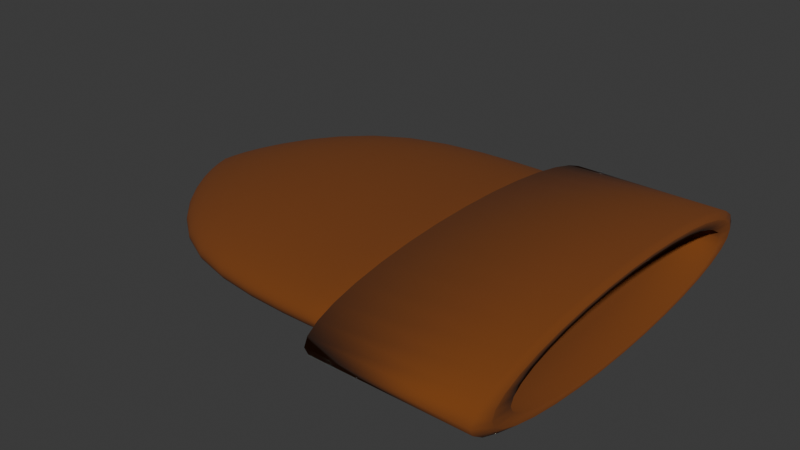 # Source: ruskeaPipo.blend  (saved by Blender 4.0.36; exported with 4.5.12 LTS)
import bpy
from mathutils import Matrix  # noqa: F401  (used for matrix-valued properties, if any)

bpy.ops.wm.read_factory_settings(use_empty=True)
scene = bpy.context.scene
scene.name = 'Scene'

# ---- collections
col_collection = bpy.data.collections.new('Collection'); scene.collection.children.link(col_collection)

# ---- materials (node trees are filled in below, after node groups)
mat_material = bpy.data.materials.new('Material')
mat_material.alpha_threshold = 0.0
mat_material.use_transparent_shadow = False
mat_material.roughness = 0.5
mat_material.line_color = (0.0, 0.0, 0.0, 1.0)

# ---- material node trees
mat_material.use_nodes = True; mat_material.node_tree.nodes.clear()
_N = mat_material.node_tree.nodes; _L = mat_material.node_tree.links
n0 = _N.new('ShaderNodeOutputMaterial'); n0.name = 'Material Output'; n0.location = (300, 300)
n1 = _N.new('ShaderNodeBsdfPrincipled'); n1.name = 'Principled BSDF'; n1.location = (10, 300)
n1.inputs[0].default_value = (0.1878, 0.05071, 0.005514, 1.0)
n1.inputs[2].default_value = 1.0
n1.inputs[3].default_value = 1.45
_L.new(n1.outputs[0], n0.inputs[0])
n0.is_active_output = True

# ---- world
world_world = bpy.data.worlds.new('World'); scene.world = world_world
world_world.use_nodes = True; world_world.node_tree.nodes.clear()
_N = world_world.node_tree.nodes; _L = world_world.node_tree.links
n0 = _N.new('ShaderNodeOutputWorld'); n0.name = 'World Output'; n0.location = (300, 300)
n1 = _N.new('ShaderNodeBackground'); n1.name = 'Background'; n1.location = (10, 300)
n1.inputs[0].default_value = (0.05088, 0.05088, 0.05088, 1.0)
_L.new(n1.outputs[0], n0.inputs[0])
n0.is_active_output = True
world_world.color = (0.05088, 0.05088, 0.05088)
world_world.use_sun_shadow = False
world_world.sun_shadow_jitter_overblur = 0.0

# ---- meshes
me_cylinder = bpy.data.meshes.new('Cylinder')
me_cylinder.from_pydata([(0.0, 1.0, -1.0), (0.1951, 0.9808, -1.0), (0.3827, 0.9239, -1.0), (0.5556, 0.8315, -1.0), (0.7071, 0.7071, -1.0), (0.8315, 0.5556, -1.0), (0.9239, 0.3827, -1.0), (0.9808, 0.1951, -1.0), (1.0, 0.0, -1.0), (0.9808, -0.1951, -1.0), (0.9239, -0.3827, -1.0), (0.8315, -0.5556, -1.0), (0.7071, -0.7071, -1.0), (0.5556, -0.8315, -1.0), (0.3827, -0.9239, -1.0), (0.1951, -0.9808, -1.0), (0.0, -1.0, -1.0), (-0.1951, -0.9808, -1.0), (-0.3827, -0.9239, -1.0), (-0.5556, -0.8315, -1.0), (-0.7071, -0.7071, -1.0), (-0.8315, -0.5556, -1.0), (-0.9239, -0.3827, -1.0), (-0.9808, -0.1951, -1.0), (-1.0, 0.0, -1.0), (-0.9808, 0.1951, -1.0), (-0.9239, 0.3827, -1.0), (-0.8315, 0.5556, -1.0), (-0.7071, 0.7071, -1.0), (-0.5556, 0.8315, -1.0), (-0.3827, 0.9239, -1.0), (-0.1951, 0.9808, -1.0), (0.0, 0.9181, 1.0), (0.0, 1.0, 0.9185), (0.1791, 0.9005, 1.0), (0.1951, 0.9808, 0.9185), (0.3513, 0.8482, 1.0), (0.3827, 0.9239, 0.9185), (0.5101, 0.7634, 1.0), (0.5556, 0.8315, 0.9185), (0.6492, 0.6492, 1.0), (0.7071, 0.7071, 0.9185), (0.7634, 0.5101, 1.0), (0.8315, 0.5556, 0.9185), (0.8482, 0.3513, 1.0), (0.9239, 0.3827, 0.9185), (0.9005, 0.1791, 1.0), (0.9808, 0.1951, 0.9185), (0.9181, 0.0, 1.0), (1.0, 0.0, 0.9185), (0.9005, -0.1791, 1.0), (0.9808, -0.1951, 0.9185), (0.8482, -0.3513, 1.0), (0.9239, -0.3827, 0.9185), (0.7634, -0.5101, 1.0), (0.8315, -0.5556, 0.9185), (0.6492, -0.6492, 1.0), (0.7071, -0.7071, 0.9185), (0.5101, -0.7634, 1.0), (0.5556, -0.8315, 0.9185), (0.3513, -0.8482, 1.0), (0.3827, -0.9239, 0.9185), (0.1791, -0.9005, 1.0), (0.1951, -0.9808, 0.9185), (0.0, -0.9181, 1.0), (0.0, -1.0, 0.9185), (-0.1791, -0.9005, 1.0), (-0.1951, -0.9808, 0.9185), (-0.3513, -0.8482, 1.0), (-0.3827, -0.9239, 0.9185), (-0.5101, -0.7634, 1.0), (-0.5556, -0.8315, 0.9185), (-0.6492, -0.6492, 1.0), (-0.7071, -0.7071, 0.9185), (-0.7634, -0.5101, 1.0), (-0.8315, -0.5556, 0.9185), (-0.8482, -0.3513, 1.0), (-0.9239, -0.3827, 0.9185), (-0.9005, -0.1791, 1.0), (-0.9808, -0.1951, 0.9185), (-0.9181, 0.0, 1.0), (-1.0, 0.0, 0.9185), (-0.9005, 0.1791, 1.0), (-0.9808, 0.1951, 0.9185), (-0.8482, 0.3513, 1.0), (-0.9239, 0.3827, 0.9185), (-0.7634, 0.5101, 1.0), (-0.8315, 0.5556, 0.9185), (-0.6492, 0.6492, 1.0), (-0.7071, 0.7071, 0.9185), (-0.5101, 0.7634, 1.0), (-0.5556, 0.8315, 0.9185), (-0.3513, 0.8482, 1.0), (-0.3827, 0.9239, 0.9185), (-0.1791, 0.9005, 1.0), (-0.1951, 0.9808, 0.9185), (0.0, 0.9181, 1.0), (0.1791, 0.9005, 1.0), (0.3513, 0.8482, 1.0), (0.5101, 0.7634, 1.0), (0.6492, 0.6492, 1.0), (0.7634, 0.5101, 1.0), (0.8482, 0.3513, 1.0), (0.9005, 0.1791, 1.0), (0.9181, 0.0, 1.0), (0.9005, -0.1791, 1.0), (0.8482, -0.3513, 1.0), (0.7634, -0.5101, 1.0), (0.6492, -0.6492, 1.0), (0.5101, -0.7634, 1.0), (0.3513, -0.8482, 1.0), (0.1791, -0.9005, 1.0), (0.0, -0.9181, 1.0), (-0.1791, -0.9005, 1.0), (-0.3513, -0.8482, 1.0), (-0.5101, -0.7634, 1.0), (-0.6492, -0.6492, 1.0), (-0.7634, -0.5101, 1.0), (-0.8482, -0.3513, 1.0), (-0.9005, -0.1791, 1.0), (-0.9181, 0.0, 1.0), (-0.9005, 0.1791, 1.0), (-0.8482, 0.3513, 1.0), (-0.7634, 0.5101, 1.0), (-0.6492, 0.6492, 1.0), (-0.5101, 0.7634, 1.0), (-0.3513, 0.8482, 1.0), (-0.1791, 0.9005, 1.0), (4.431e-09, 0.8082, 1.0), (0.1577, 0.7926, 1.0), (0.3093, 0.7467, 1.0), (0.449, 0.672, 1.0), (0.5715, 0.5715, 1.0), (0.672, 0.449, 1.0), (0.7467, 0.3093, 1.0), (0.7926, 0.1577, 1.0), (0.8082, 0.0, 1.0), (0.7926, -0.1577, 1.0), (0.7467, -0.3093, 1.0), (0.672, -0.449, 1.0), (0.5715, -0.5715, 1.0), (0.449, -0.672, 1.0), (0.3093, -0.7467, 1.0), (0.1577, -0.7926, 1.0), (4.431e-09, -0.8082, 1.0), (-0.1577, -0.7926, 1.0), (-0.3093, -0.7467, 1.0), (-0.449, -0.672, 1.0), (-0.5715, -0.5715, 1.0), (-0.672, -0.449, 1.0), (-0.7467, -0.3093, 1.0), (-0.7926, -0.1577, 1.0), (-0.8082, 0.0, 1.0), (-0.7926, 0.1577, 1.0), (-0.7467, 0.3093, 1.0), (-0.672, 0.449, 1.0), (-0.5715, 0.5715, 1.0), (-0.449, 0.672, 1.0), (-0.3093, 0.7467, 1.0), (-0.1577, 0.7926, 1.0), (2.863e-08, 0.8082, 0.5107), (0.1577, 0.7926, 0.5107), (0.3093, 0.7467, 0.5107), (0.449, 0.672, 0.5107), (0.5715, 0.5715, 0.5107), (0.672, 0.449, 0.5107), (0.7467, 0.3093, 0.5107), (0.7926, 0.1577, 0.5107), (0.8082, 0.0, 0.5107), (0.7926, -0.1577, 0.5107), (0.7467, -0.3093, 0.5107), (0.672, -0.449, 0.5107), (0.5715, -0.5715, 0.5107), (0.449, -0.672, 0.5107), (0.3093, -0.7467, 0.5107), (0.1577, -0.7926, 0.5107), (2.863e-08, -0.8082, 0.5107), (-0.1577, -0.7926, 0.5107), (-0.3093, -0.7467, 0.5107), (-0.449, -0.672, 0.5107), (-0.5715, -0.5715, 0.5107), (-0.672, -0.449, 0.5107), (-0.7467, -0.3093, 0.5107), (-0.7926, -0.1577, 0.5107), (-0.8082, 0.0, 0.5107), (-0.7926, 0.1577, 0.5107), (-0.7467, 0.3093, 0.5107), (-0.672, 0.449, 0.5107), (-0.5715, 0.5715, 0.5107), (-0.449, 0.672, 0.5107), (-0.3093, 0.7467, 0.5107), (-0.1577, 0.7926, 0.5107), (6.135e-08, 0.6759, -0.2288), (0.1319, 0.6629, -0.2288), (0.2587, 0.6245, -0.2288), (0.3755, 0.562, -0.2288), (0.478, 0.478, -0.2288), (0.562, 0.3755, -0.2288), (0.6245, 0.2587, -0.2288), (0.6629, 0.1319, -0.2288), (0.6759, 1.139e-09, -0.2288), (0.6629, -0.1319, -0.2288), (0.6245, -0.2587, -0.2288), (0.562, -0.3755, -0.2288), (0.478, -0.478, -0.2288), (0.3755, -0.562, -0.2288), (0.2587, -0.6245, -0.2288), (0.1319, -0.6629, -0.2288), (6.135e-08, -0.6759, -0.2288), (-0.1319, -0.6629, -0.2288), (-0.2587, -0.6245, -0.2288), (-0.3755, -0.562, -0.2288), (-0.478, -0.478, -0.2288), (-0.562, -0.3755, -0.2288), (-0.6245, -0.2587, -0.2288), (-0.6629, -0.1319, -0.2288), (-0.6759, 1.139e-09, -0.2288), (-0.6629, 0.1319, -0.2288), (-0.6245, 0.2587, -0.2288), (-0.562, 0.3755, -0.2288), (-0.478, 0.478, -0.2288), (-0.3755, 0.562, -0.2288), (-0.2587, 0.6245, -0.2288), (-0.1319, 0.6629, -0.2288), (9.534e-08, 0.6759, -0.9163), (0.1319, 0.6629, -0.9163), (0.2587, 0.6245, -0.9163), (0.3755, 0.562, -0.9163), (0.478, 0.478, -0.9163), (0.562, 0.3755, -0.9163), (0.6245, 0.2587, -0.9163), (0.6629, 0.1319, -0.9163), (0.6759, 1.139e-09, -0.9163), (0.6629, -0.1319, -0.9163), (0.6245, -0.2587, -0.9163), (0.562, -0.3755, -0.9163), (0.478, -0.478, -0.9163), (0.3755, -0.562, -0.9163), (0.2587, -0.6245, -0.9163), (0.1319, -0.6629, -0.9163), (9.534e-08, -0.6759, -0.9163), (-0.1319, -0.6629, -0.9163), (-0.2587, -0.6245, -0.9163), (-0.3755, -0.562, -0.9163), (-0.478, -0.478, -0.9163), (-0.562, -0.3755, -0.9163), (-0.6245, -0.2587, -0.9163), (-0.6629, -0.1319, -0.9163), (-0.6759, 1.139e-09, -0.9163), (-0.6629, 0.1319, -0.9163), (-0.6245, 0.2587, -0.9163), (-0.562, 0.3755, -0.9163), (-0.478, 0.478, -0.9163), (-0.3755, 0.562, -0.9163), (-0.2587, 0.6245, -0.9163), (-0.1319, 0.6629, -0.9163), (9.534e-08, 0.6759, -0.9163), (0.1319, 0.6629, -0.9163), (0.2587, 0.6245, -0.9163), (0.3755, 0.562, -0.9163), (0.478, 0.478, -0.9163), (0.562, 0.3755, -0.9163), (0.6245, 0.2587, -0.9163), (0.6629, 0.1319, -0.9163), (0.6759, 1.139e-09, -0.9163), (0.6629, -0.1319, -0.9163), (0.6245, -0.2587, -0.9163), (0.562, -0.3755, -0.9163), (0.478, -0.478, -0.9163), (0.3755, -0.562, -0.9163), (0.2587, -0.6245, -0.9163), (0.1319, -0.6629, -0.9163), (9.534e-08, -0.6759, -0.9163), (-0.1319, -0.6629, -0.9163), (-0.2587, -0.6245, -0.9163), (-0.3755, -0.562, -0.9163), (-0.478, -0.478, -0.9163), (-0.562, -0.3755, -0.9163), (-0.6245, -0.2587, -0.9163), (-0.6629, -0.1319, -0.9163), (-0.6759, 1.139e-09, -0.9163), (-0.6629, 0.1319, -0.9163), (-0.6245, 0.2587, -0.9163), (-0.562, 0.3755, -0.9163), (-0.478, 0.478, -0.9163), (-0.3755, 0.562, -0.9163), (-0.2587, 0.6245, -0.9163), (-0.1319, 0.6629, -0.9163), (9.534e-08, 0.6759, -0.9163), (0.1319, 0.6629, -0.9163), (0.2587, 0.6245, -0.9163), (0.3755, 0.562, -0.9163), (0.478, 0.478, -0.9163), (0.562, 0.3755, -0.9163), (0.6245, 0.2587, -0.9163), (0.6629, 0.1319, -0.9163), (0.6759, 1.139e-09, -0.9163), (0.6629, -0.1319, -0.9163), (0.6245, -0.2587, -0.9163), (0.562, -0.3755, -0.9163), (0.478, -0.478, -0.9163), (0.3755, -0.562, -0.9163), (0.2587, -0.6245, -0.9163), (0.1319, -0.6629, -0.9163), (9.534e-08, -0.6759, -0.9163), (-0.1319, -0.6629, -0.9163), (-0.2587, -0.6245, -0.9163), (-0.3755, -0.562, -0.9163), (-0.478, -0.478, -0.9163), (-0.562, -0.3755, -0.9163), (-0.6245, -0.2587, -0.9163), (-0.6629, -0.1319, -0.9163), (-0.6759, 1.139e-09, -0.9163), (-0.6629, 0.1319, -0.9163), (-0.6245, 0.2587, -0.9163), (-0.562, 0.3755, -0.9163), (-0.478, 0.478, -0.9163), (-0.3755, 0.562, -0.9163), (-0.2587, 0.6245, -0.9163), (-0.1319, 0.6629, -0.9163), (9.534e-08, 0.6759, -0.9163), (0.1319, 0.6629, -0.9163), (0.2587, 0.6245, -0.9163), (0.3755, 0.562, -0.9163), (0.478, 0.478, -0.9163), (0.562, 0.3755, -0.9163), (0.6245, 0.2587, -0.9163), (0.6629, 0.1319, -0.9163), (0.6759, 1.139e-09, -0.9163), (0.6629, -0.1319, -0.9163), (0.6245, -0.2587, -0.9163), (0.562, -0.3755, -0.9163), (0.478, -0.478, -0.9163), (0.3755, -0.562, -0.9163), (0.2587, -0.6245, -0.9163), (0.1319, -0.6629, -0.9163), (9.534e-08, -0.6759, -0.9163), (-0.1319, -0.6629, -0.9163), (-0.2587, -0.6245, -0.9163), (-0.3755, -0.562, -0.9163), (-0.478, -0.478, -0.9163), (-0.562, -0.3755, -0.9163), (-0.6245, -0.2587, -0.9163), (-0.6629, -0.1319, -0.9163), (-0.6759, 1.139e-09, -0.9163), (-0.6629, 0.1319, -0.9163), (-0.6245, 0.2587, -0.9163), (-0.562, 0.3755, -0.9163), (-0.478, 0.478, -0.9163), (-0.3755, 0.562, -0.9163), (-0.2587, 0.6245, -0.9163), (-0.1319, 0.6629, -0.9163)], [], [(31, 95, 33, 0), (2, 37, 39, 3), (3, 39, 41, 4), (4, 41, 43, 5), (5, 43, 45, 6), (6, 45, 47, 7), (7, 47, 49, 8), (8, 49, 51, 9), (9, 51, 53, 10), (10, 53, 55, 11), (11, 55, 57, 12), (12, 57, 59, 13), (13, 59, 61, 14), (14, 61, 63, 15), (15, 63, 65, 16), (16, 65, 67, 17), (17, 67, 69, 18), (18, 69, 71, 19), (19, 71, 73, 20), (20, 73, 75, 21), (21, 75, 77, 22), (22, 77, 79, 23), (23, 79, 81, 24), (24, 81, 83, 25), (25, 83, 85, 26), (26, 85, 87, 27), (27, 87, 89, 28), (28, 89, 91, 29), (29, 91, 93, 30), (30, 93, 95, 31), (0, 33, 35, 1), (1, 35, 37, 2), (0, 1, 2, 3, 4, 5, 6, 7, 8, 9, 10, 11, 12, 13, 14, 15, 16, 17, 18, 19, 20, 21, 22, 23, 24, 25, 26, 27, 28, 29, 30, 31), (35, 33, 32, 34), (37, 35, 34, 36), (39, 37, 36, 38), (41, 39, 38, 40), (43, 41, 40, 42), (45, 43, 42, 44), (47, 45, 44, 46), (49, 47, 46, 48), (51, 49, 48, 50), (53, 51, 50, 52), (55, 53, 52, 54), (57, 55, 54, 56), (59, 57, 56, 58), (61, 59, 58, 60), (63, 61, 60, 62), (65, 63, 62, 64), (67, 65, 64, 66), (69, 67, 66, 68), (71, 69, 68, 70), (73, 71, 70, 72), (75, 73, 72, 74), (77, 75, 74, 76), (79, 77, 76, 78), (81, 79, 78, 80), (83, 81, 80, 82), (85, 83, 82, 84), (87, 85, 84, 86), (89, 87, 86, 88), (91, 89, 88, 90), (93, 91, 90, 92), (95, 93, 92, 94), (33, 95, 94, 32), (34, 32, 96, 97), (106, 105, 137, 138), (52, 50, 105, 106), (70, 68, 114, 115), (88, 86, 123, 124), (44, 42, 101, 102), (62, 60, 110, 111), (80, 78, 119, 120), (36, 34, 97, 98), (54, 52, 106, 107), (72, 70, 115, 116), (90, 88, 124, 125), (46, 44, 102, 103), (64, 62, 111, 112), (82, 80, 120, 121), (38, 36, 98, 99), (56, 54, 107, 108), (74, 72, 116, 117), (92, 90, 125, 126), (48, 46, 103, 104), (66, 64, 112, 113), (84, 82, 121, 122), (40, 38, 99, 100), (58, 56, 108, 109), (76, 74, 117, 118), (94, 92, 126, 127), (50, 48, 104, 105), (68, 66, 113, 114), (86, 84, 122, 123), (32, 94, 127, 96), (42, 40, 100, 101), (60, 58, 109, 110), (78, 76, 118, 119), (141, 140, 172, 173), (120, 119, 151, 152), (107, 106, 138, 139), (121, 120, 152, 153), (108, 107, 139, 140), (122, 121, 153, 154), (109, 108, 140, 141), (123, 122, 154, 155), (110, 109, 141, 142), (97, 96, 128, 129), (124, 123, 155, 156), (111, 110, 142, 143), (98, 97, 129, 130), (125, 124, 156, 157), (112, 111, 143, 144), (99, 98, 130, 131), (126, 125, 157, 158), (113, 112, 144, 145), (100, 99, 131, 132), (127, 126, 158, 159), (114, 113, 145, 146), (101, 100, 132, 133), (96, 127, 159, 128), (115, 114, 146, 147), (102, 101, 133, 134), (116, 115, 147, 148), (103, 102, 134, 135), (117, 116, 148, 149), (104, 103, 135, 136), (118, 117, 149, 150), (105, 104, 136, 137), (119, 118, 150, 151), (181, 180, 212, 213), (155, 154, 186, 187), (142, 141, 173, 174), (129, 128, 160, 161), (156, 155, 187, 188), (143, 142, 174, 175), (130, 129, 161, 162), (157, 156, 188, 189), (144, 143, 175, 176), (131, 130, 162, 163), (158, 157, 189, 190), (145, 144, 176, 177), (132, 131, 163, 164), (159, 158, 190, 191), (146, 145, 177, 178), (133, 132, 164, 165), (128, 159, 191, 160), (147, 146, 178, 179), (134, 133, 165, 166), (148, 147, 179, 180), (135, 134, 166, 167), (149, 148, 180, 181), (136, 135, 167, 168), (150, 149, 181, 182), (137, 136, 168, 169), (151, 150, 182, 183), (138, 137, 169, 170), (152, 151, 183, 184), (139, 138, 170, 171), (153, 152, 184, 185), (140, 139, 171, 172), (154, 153, 185, 186), (209, 208, 240, 241), (168, 167, 199, 200), (182, 181, 213, 214), (169, 168, 200, 201), (183, 182, 214, 215), (170, 169, 201, 202), (184, 183, 215, 216), (171, 170, 202, 203), (185, 184, 216, 217), (172, 171, 203, 204), (186, 185, 217, 218), (173, 172, 204, 205), (187, 186, 218, 219), (174, 173, 205, 206), (161, 160, 192, 193), (188, 187, 219, 220), (175, 174, 206, 207), (162, 161, 193, 194), (189, 188, 220, 221), (176, 175, 207, 208), (163, 162, 194, 195), (190, 189, 221, 222), (177, 176, 208, 209), (164, 163, 195, 196), (191, 190, 222, 223), (178, 177, 209, 210), (165, 164, 196, 197), (160, 191, 223, 192), (179, 178, 210, 211), (166, 165, 197, 198), (180, 179, 211, 212), (167, 166, 198, 199), (244, 243, 275, 276), (196, 195, 227, 228), (223, 222, 254, 255), (210, 209, 241, 242), (197, 196, 228, 229), (192, 223, 255, 224), (211, 210, 242, 243), (198, 197, 229, 230), (212, 211, 243, 244), (199, 198, 230, 231), (213, 212, 244, 245), (200, 199, 231, 232), (214, 213, 245, 246), (201, 200, 232, 233), (215, 214, 246, 247), (202, 201, 233, 234), (216, 215, 247, 248), (203, 202, 234, 235), (217, 216, 248, 249), (204, 203, 235, 236), (218, 217, 249, 250), (205, 204, 236, 237), (219, 218, 250, 251), (206, 205, 237, 238), (193, 192, 224, 225), (220, 219, 251, 252), (207, 206, 238, 239), (194, 193, 225, 226), (221, 220, 252, 253), (208, 207, 239, 240), (195, 194, 226, 227), (222, 221, 253, 254), (279, 278, 310, 311), (231, 230, 262, 263), (245, 244, 276, 277), (232, 231, 263, 264), (246, 245, 277, 278), (233, 232, 264, 265), (247, 246, 278, 279), (234, 233, 265, 266), (248, 247, 279, 280), (235, 234, 266, 267), (249, 248, 280, 281), (236, 235, 267, 268), (250, 249, 281, 282), (237, 236, 268, 269), (251, 250, 282, 283), (238, 237, 269, 270), (225, 224, 256, 257), (252, 251, 283, 284), (239, 238, 270, 271), (226, 225, 257, 258), (253, 252, 284, 285), (240, 239, 271, 272), (227, 226, 258, 259), (254, 253, 285, 286), (241, 240, 272, 273), (228, 227, 259, 260), (255, 254, 286, 287), (242, 241, 273, 274), (229, 228, 260, 261), (224, 255, 287, 256), (243, 242, 274, 275), (230, 229, 261, 262), (314, 313, 345, 346), (266, 265, 297, 298), (280, 279, 311, 312), (267, 266, 298, 299), (281, 280, 312, 313), (268, 267, 299, 300), (282, 281, 313, 314), (269, 268, 300, 301), (283, 282, 314, 315), (270, 269, 301, 302), (257, 256, 288, 289), (284, 283, 315, 316), (271, 270, 302, 303), (258, 257, 289, 290), (285, 284, 316, 317), (272, 271, 303, 304), (259, 258, 290, 291), (286, 285, 317, 318), (273, 272, 304, 305), (260, 259, 291, 292), (287, 286, 318, 319), (274, 273, 305, 306), (261, 260, 292, 293), (256, 287, 319, 288), (275, 274, 306, 307), (262, 261, 293, 294), (276, 275, 307, 308), (263, 262, 294, 295), (277, 276, 308, 309), (264, 263, 295, 296), (278, 277, 309, 310), (265, 264, 296, 297), (321, 320, 351, 350, 349, 348, 347, 346, 345, 344, 343, 342, 341, 340, 339, 338, 337, 336, 335, 334, 333, 332, 331, 330, 329, 328, 327, 326, 325, 324, 323, 322), (301, 300, 332, 333), (315, 314, 346, 347), (302, 301, 333, 334), (289, 288, 320, 321), (316, 315, 347, 348), (303, 302, 334, 335), (290, 289, 321, 322), (317, 316, 348, 349), (304, 303, 335, 336), (291, 290, 322, 323), (318, 317, 349, 350), (305, 304, 336, 337), (292, 291, 323, 324), (319, 318, 350, 351), (306, 305, 337, 338), (293, 292, 324, 325), (288, 319, 351, 320), (307, 306, 338, 339), (294, 293, 325, 326), (308, 307, 339, 340), (295, 294, 326, 327), (309, 308, 340, 341), (296, 295, 327, 328), (310, 309, 341, 342), (297, 296, 328, 329), (311, 310, 342, 343), (298, 297, 329, 330), (312, 311, 343, 344), (299, 298, 330, 331), (313, 312, 344, 345), (300, 299, 331, 332)])
me_cylinder.polygons.foreach_set('use_smooth', [True] * 322)
_uv = me_cylinder.uv_layers.new(name='UVMap')
_uv.uv.foreach_set('vector', [0.03125, 0.5, 0.03125, 0.9796, 0.0, 0.9796, 0.0, 0.5, 0.9375, 0.5, 0.9375, 0.9796, 0.9063, 0.9796, 0.9062, 0.5, 0.9062, 0.5, 0.9062, 0.9796, 0.875, 0.9796, 0.875, 0.5, 0.875, 0.5, 0.875, 0.9796, 0.8438, 0.9796, 0.8438, 0.5, 0.8438, 0.5, 0.8438, 0.9796, 0.8125, 0.9796, 0.8125, 0.5, 0.8125, 0.5, 0.8125, 0.9796, 0.7813, 0.9796, 0.7812, 0.5, 0.7812, 0.5, 0.7812, 0.9796, 0.75, 0.9796, 0.75, 0.5, 0.75, 0.5, 0.75, 0.9796, 0.7188, 0.9796, 0.7188, 0.5, 0.7188, 0.5, 0.7188, 0.9796, 0.6875, 0.9796, 0.6875, 0.5, 0.6875, 0.5, 0.6875, 0.9796, 0.6562, 0.9796, 0.6562, 0.5, 0.6562, 0.5, 0.6562, 0.9796, 0.625, 0.9796, 0.625, 0.5, 0.625, 0.5, 0.625, 0.9796, 0.5938, 0.9796, 0.5938, 0.5, 0.5938, 0.5, 0.5938, 0.9796, 0.5625, 0.9796, 0.5625, 0.5, 0.5625, 0.5, 0.5625, 0.9796, 0.5312, 0.9796, 0.5312, 0.5, 0.5312, 0.5, 0.5312, 0.9796, 0.5, 0.9796, 0.5, 0.5, 0.5, 0.5, 0.5, 0.9796, 0.4688, 0.9796, 0.4688, 0.5, 0.4688, 0.5, 0.4688, 0.9796, 0.4375, 0.9796, 0.4375, 0.5, 0.4375, 0.5, 0.4375, 0.9796, 0.4063, 0.9796, 0.4062, 0.5, 0.4062, 0.5, 0.4062, 0.9796, 0.375, 0.9796, 0.375, 0.5, 0.375, 0.5, 0.375, 0.9796, 0.3438, 0.9796, 0.3438, 0.5, 0.3438, 0.5, 0.3438, 0.9796, 0.3125, 0.9796, 0.3125, 0.5, 0.3125, 0.5, 0.3125, 0.9796, 0.2812, 0.9796, 0.2812, 0.5, 0.2812, 0.5, 0.2812, 0.9796, 0.25, 0.9796, 0.25, 0.5, 0.25, 0.5, 0.25, 0.9796, 0.2188, 0.9796, 0.2188, 0.5, 0.2188, 0.5, 0.2188, 0.9796, 0.1875, 0.9796, 0.1875, 0.5, 0.1875, 0.5, 0.1875, 0.9796, 0.1562, 0.9796, 0.1562, 0.5, 0.1562, 0.5, 0.1562, 0.9796, 0.125, 0.9796, 0.125, 0.5, 0.125, 0.5, 0.125, 0.9796, 0.09375, 0.9796, 0.09375, 0.5, 0.09375, 0.5, 0.09375, 0.9796, 0.0625, 0.9796, 0.0625, 0.5, 0.0625, 0.5, 0.0625, 0.9796, 0.03125, 0.9796, 0.03125, 0.5, 1.0, 0.5, 1.0, 0.9796, 0.9688, 0.9796, 0.9688, 0.5, 0.9688, 0.5, 0.9688, 0.9796, 0.9375, 0.9796, 0.9375, 0.5, 0.75, 0.49, 0.7968, 0.4854, 0.8418, 0.4717, 0.8833, 0.4496, 0.9197, 0.4197, 0.9496, 0.3833, 0.9717, 0.3418, 0.9854, 0.2968, 0.99, 0.25, 0.9854, 0.2032, 0.9717, 0.1582, 0.9496, 0.1167, 0.9197, 0.08029, 0.8833, 0.05045, 0.8418, 0.02827, 0.7968, 0.01461, 0.75, 0.01, 0.7032, 0.01461, 0.6582, 0.02827, 0.6167, 0.05045, 0.5803, 0.08029, 0.5504, 0.1167, 0.5283, 0.1582, 0.5146, 0.2032, 0.51, 0.25, 0.5146, 0.2968, 0.5283, 0.3418, 0.5504, 0.3833, 0.5803, 0.4197, 0.6167, 0.4496, 0.6582, 0.4717, 0.7032, 0.4854, 0.2968, 0.4854, 0.25, 0.49, 0.25, 0.4703, 0.293, 0.4661, 0.3418, 0.4717, 0.2968, 0.4854, 0.293, 0.4661, 0.3343, 0.4536, 0.3833, 0.4496, 0.3418, 0.4717, 0.3343, 0.4536, 0.3724, 0.4332, 0.4197, 0.4197, 0.3833, 0.4496, 0.3724, 0.4332, 0.4058, 0.4058, 0.4496, 0.3833, 0.4197, 0.4197, 0.4058, 0.4058, 0.4332, 0.3724, 0.4717, 0.3418, 0.4496, 0.3833, 0.4332, 0.3724, 0.4536, 0.3343, 0.4854, 0.2968, 0.4717, 0.3418, 0.4536, 0.3343, 0.4661, 0.293, 0.49, 0.25, 0.4854, 0.2968, 0.4661, 0.293, 0.4703, 0.25, 0.4854, 0.2032, 0.49, 0.25, 0.4703, 0.25, 0.4661, 0.207, 0.4717, 0.1582, 0.4854, 0.2032, 0.4661, 0.207, 0.4536, 0.1657, 0.4496, 0.1167, 0.4717, 0.1582, 0.4536, 0.1657, 0.4332, 0.1276, 0.4197, 0.08029, 0.4496, 0.1167, 0.4332, 0.1276, 0.4058, 0.09419, 0.3833, 0.05045, 0.4197, 0.08029, 0.4058, 0.09419, 0.3724, 0.06679, 0.3418, 0.02827, 0.3833, 0.05045, 0.3724, 0.06679, 0.3343, 0.04643, 0.2968, 0.01461, 0.3418, 0.02827, 0.3343, 0.04643, 0.293, 0.03389, 0.25, 0.01, 0.2968, 0.01461, 0.293, 0.03389, 0.25, 0.02965, 0.2032, 0.01461, 0.25, 0.01, 0.25, 0.02965, 0.207, 0.03389, 0.1582, 0.02827, 0.2032, 0.01461, 0.207, 0.03389, 0.1657, 0.04643, 0.1167, 0.05045, 0.1582, 0.02827, 0.1657, 0.04643, 0.1276, 0.06679, 0.08029, 0.08029, 0.1167, 0.05045, 0.1276, 0.06679, 0.09419, 0.09419, 0.05045, 0.1167, 0.08029, 0.08029, 0.09419, 0.09419, 0.06679, 0.1276, 0.02827, 0.1582, 0.05045, 0.1167, 0.06679, 0.1276, 0.04643, 0.1657, 0.01461, 0.2032, 0.02827, 0.1582, 0.04643, 0.1657, 0.03389, 0.207, 0.01, 0.25, 0.01461, 0.2032, 0.03389, 0.207, 0.02965, 0.25, 0.01461, 0.2968, 0.01, 0.25, 0.02965, 0.25, 0.03389, 0.293, 0.02827, 0.3418, 0.01461, 0.2968, 0.03389, 0.293, 0.04643, 0.3343, 0.05045, 0.3833, 0.02827, 0.3418, 0.04643, 0.3343, 0.06679, 0.3724, 0.08029, 0.4197, 0.05045, 0.3833, 0.06679, 0.3724, 0.09419, 0.4058, 0.1167, 0.4496, 0.08029, 0.4197, 0.09419, 0.4058, 0.1276, 0.4332, 0.1582, 0.4717, 0.1167, 0.4496, 0.1276, 0.4332, 0.1657, 0.4536, 0.2032, 0.4854, 0.1582, 0.4717, 0.1657, 0.4536, 0.207, 0.4661, 0.25, 0.49, 0.2032, 0.4854, 0.207, 0.4661, 0.25, 0.4703, 0.293, 0.4661, 0.25, 0.4703, 0.25, 0.4703, 0.293, 0.4661, 0.4536, 0.1657, 0.4661, 0.207, 0.4661, 0.207, 0.4536, 0.1657, 0.4536, 0.1657, 0.4661, 0.207, 0.4661, 0.207, 0.4536, 0.1657, 0.1276, 0.06679, 0.1657, 0.04643, 0.1657, 0.04643, 0.1276, 0.06679, 0.09419, 0.4058, 0.06679, 0.3724, 0.06679, 0.3724, 0.09419, 0.4058, 0.4536, 0.3343, 0.4332, 0.3724, 0.4332, 0.3724, 0.4536, 0.3343, 0.293, 0.03389, 0.3343, 0.04643, 0.3343, 0.04643, 0.293, 0.03389, 0.02965, 0.25, 0.03389, 0.207, 0.03389, 0.207, 0.02965, 0.25, 0.3343, 0.4536, 0.293, 0.4661, 0.293, 0.4661, 0.3343, 0.4536, 0.4332, 0.1276, 0.4536, 0.1657, 0.4536, 0.1657, 0.4332, 0.1276, 0.09419, 0.09419, 0.1276, 0.06679, 0.1276, 0.06679, 0.09419, 0.09419, 0.1276, 0.4332, 0.09419, 0.4058, 0.09419, 0.4058, 0.1276, 0.4332, 0.4661, 0.293, 0.4536, 0.3343, 0.4536, 0.3343, 0.4661, 0.293, 0.25, 0.02965, 0.293, 0.03389, 0.293, 0.03389, 0.25, 0.02965, 0.03389, 0.293, 0.02965, 0.25, 0.02965, 0.25, 0.03389, 0.293, 0.3724, 0.4332, 0.3343, 0.4536, 0.3343, 0.4536, 0.3724, 0.4332, 0.4058, 0.09419, 0.4332, 0.1276, 0.4332, 0.1276, 0.4058, 0.09419, 0.06679, 0.1276, 0.09419, 0.09419, 0.09419, 0.09419, 0.06679, 0.1276, 0.1657, 0.4536, 0.1276, 0.4332, 0.1276, 0.4332, 0.1657, 0.4536, 0.4703, 0.25, 0.4661, 0.293, 0.4661, 0.293, 0.4703, 0.25, 0.207, 0.03389, 0.25, 0.02965, 0.25, 0.02965, 0.207, 0.03389, 0.04643, 0.3343, 0.03389, 0.293, 0.03389, 0.293, 0.04643, 0.3343, 0.4058, 0.4058, 0.3724, 0.4332, 0.3724, 0.4332, 0.4058, 0.4058, 0.3724, 0.06679, 0.4058, 0.09419, 0.4058, 0.09419, 0.3724, 0.06679, 0.04643, 0.1657, 0.06679, 0.1276, 0.06679, 0.1276, 0.04643, 0.1657, 0.207, 0.4661, 0.1657, 0.4536, 0.1657, 0.4536, 0.207, 0.4661, 0.4661, 0.207, 0.4703, 0.25, 0.4703, 0.25, 0.4661, 0.207, 0.1657, 0.04643, 0.207, 0.03389, 0.207, 0.03389, 0.1657, 0.04643, 0.06679, 0.3724, 0.04643, 0.3343, 0.04643, 0.3343, 0.06679, 0.3724, 0.25, 0.4703, 0.207, 0.4661, 0.207, 0.4661, 0.25, 0.4703, 0.4332, 0.3724, 0.4058, 0.4058, 0.4058, 0.4058, 0.4332, 0.3724, 0.3343, 0.04643, 0.3724, 0.06679, 0.3724, 0.06679, 0.3343, 0.04643, 0.03389, 0.207, 0.04643, 0.1657, 0.04643, 0.1657, 0.03389, 0.207, 0.3724, 0.06679, 0.4058, 0.09419, 0.4058, 0.09419, 0.3724, 0.06679, 0.02965, 0.25, 0.03389, 0.207, 0.03389, 0.207, 0.02965, 0.25, 0.4332, 0.1276, 0.4536, 0.1657, 0.4536, 0.1657, 0.4332, 0.1276, 0.03389, 0.293, 0.02965, 0.25, 0.02965, 0.25, 0.03389, 0.293, 0.4058, 0.09419, 0.4332, 0.1276, 0.4332, 0.1276, 0.4058, 0.09419, 0.04643, 0.3343, 0.03389, 0.293, 0.03389, 0.293, 0.04643, 0.3343, 0.3724, 0.06679, 0.4058, 0.09419, 0.4058, 0.09419, 0.3724, 0.06679, 0.06679, 0.3724, 0.04643, 0.3343, 0.04643, 0.3343, 0.06679, 0.3724, 0.3343, 0.04643, 0.3724, 0.06679, 0.3724, 0.06679, 0.3343, 0.04643, 0.293, 0.4661, 0.25, 0.4703, 0.25, 0.4703, 0.293, 0.4661, 0.09419, 0.4058, 0.06679, 0.3724, 0.06679, 0.3724, 0.09419, 0.4058, 0.293, 0.03389, 0.3343, 0.04643, 0.3343, 0.04643, 0.293, 0.03389, 0.3343, 0.4536, 0.293, 0.4661, 0.293, 0.4661, 0.3343, 0.4536, 0.1276, 0.4332, 0.09419, 0.4058, 0.09419, 0.4058, 0.1276, 0.4332, 0.25, 0.02965, 0.293, 0.03389, 0.293, 0.03389, 0.25, 0.02965, 0.3724, 0.4332, 0.3343, 0.4536, 0.3343, 0.4536, 0.3724, 0.4332, 0.1657, 0.4536, 0.1276, 0.4332, 0.1276, 0.4332, 0.1657, 0.4536, 0.207, 0.03389, 0.25, 0.02965, 0.25, 0.02965, 0.207, 0.03389, 0.4058, 0.4058, 0.3724, 0.4332, 0.3724, 0.4332, 0.4058, 0.4058, 0.207, 0.4661, 0.1657, 0.4536, 0.1657, 0.4536, 0.207, 0.4661, 0.1657, 0.04643, 0.207, 0.03389, 0.207, 0.03389, 0.1657, 0.04643, 0.4332, 0.3724, 0.4058, 0.4058, 0.4058, 0.4058, 0.4332, 0.3724, 0.25, 0.4703, 0.207, 0.4661, 0.207, 0.4661, 0.25, 0.4703, 0.1276, 0.06679, 0.1657, 0.04643, 0.1657, 0.04643, 0.1276, 0.06679, 0.4536, 0.3343, 0.4332, 0.3724, 0.4332, 0.3724, 0.4536, 0.3343, 0.09419, 0.09419, 0.1276, 0.06679, 0.1276, 0.06679, 0.09419, 0.09419, 0.4661, 0.293, 0.4536, 0.3343, 0.4536, 0.3343, 0.4661, 0.293, 0.06679, 0.1276, 0.09419, 0.09419, 0.09419, 0.09419, 0.06679, 0.1276, 0.4703, 0.25, 0.4661, 0.293, 0.4661, 0.293, 0.4703, 0.25, 0.04643, 0.1657, 0.06679, 0.1276, 0.06679, 0.1276, 0.04643, 0.1657, 0.4661, 0.207, 0.4703, 0.25, 0.4703, 0.25, 0.4661, 0.207, 0.03389, 0.207, 0.04643, 0.1657, 0.04643, 0.1657, 0.03389, 0.207, 0.06679, 0.1276, 0.09419, 0.09419, 0.09419, 0.09419, 0.06679, 0.1276, 0.06679, 0.3724, 0.04643, 0.3343, 0.04643, 0.3343, 0.06679, 0.3724, 0.3343, 0.04643, 0.3724, 0.06679, 0.3724, 0.06679, 0.3343, 0.04643, 0.293, 0.4661, 0.25, 0.4703, 0.25, 0.4703, 0.293, 0.4661, 0.09419, 0.4058, 0.06679, 0.3724, 0.06679, 0.3724, 0.09419, 0.4058, 0.293, 0.03389, 0.3343, 0.04643, 0.3343, 0.04643, 0.293, 0.03389, 0.3343, 0.4536, 0.293, 0.4661, 0.293, 0.4661, 0.3343, 0.4536, 0.1276, 0.4332, 0.09419, 0.4058, 0.09419, 0.4058, 0.1276, 0.4332, 0.25, 0.02965, 0.293, 0.03389, 0.293, 0.03389, 0.25, 0.02965, 0.3724, 0.4332, 0.3343, 0.4536, 0.3343, 0.4536, 0.3724, 0.4332, 0.1657, 0.4536, 0.1276, 0.4332, 0.1276, 0.4332, 0.1657, 0.4536, 0.207, 0.03389, 0.25, 0.02965, 0.25, 0.02965, 0.207, 0.03389, 0.4058, 0.4058, 0.3724, 0.4332, 0.3724, 0.4332, 0.4058, 0.4058, 0.207, 0.4661, 0.1657, 0.4536, 0.1657, 0.4536, 0.207, 0.4661, 0.1657, 0.04643, 0.207, 0.03389, 0.207, 0.03389, 0.1657, 0.04643, 0.4332, 0.3724, 0.4058, 0.4058, 0.4058, 0.4058, 0.4332, 0.3724, 0.25, 0.4703, 0.207, 0.4661, 0.207, 0.4661, 0.25, 0.4703, 0.1276, 0.06679, 0.1657, 0.04643, 0.1657, 0.04643, 0.1276, 0.06679, 0.4536, 0.3343, 0.4332, 0.3724, 0.4332, 0.3724, 0.4536, 0.3343, 0.09419, 0.09419, 0.1276, 0.06679, 0.1276, 0.06679, 0.09419, 0.09419, 0.4661, 0.293, 0.4536, 0.3343, 0.4536, 0.3343, 0.4661, 0.293, 0.06679, 0.1276, 0.09419, 0.09419, 0.09419, 0.09419, 0.06679, 0.1276, 0.4703, 0.25, 0.4661, 0.293, 0.4661, 0.293, 0.4703, 0.25, 0.04643, 0.1657, 0.06679, 0.1276, 0.06679, 0.1276, 0.04643, 0.1657, 0.4661, 0.207, 0.4703, 0.25, 0.4703, 0.25, 0.4661, 0.207, 0.03389, 0.207, 0.04643, 0.1657, 0.04643, 0.1657, 0.03389, 0.207, 0.4536, 0.1657, 0.4661, 0.207, 0.4661, 0.207, 0.4536, 0.1657, 0.02965, 0.25, 0.03389, 0.207, 0.03389, 0.207, 0.02965, 0.25, 0.4332, 0.1276, 0.4536, 0.1657, 0.4536, 0.1657, 0.4332, 0.1276, 0.03389, 0.293, 0.02965, 0.25, 0.02965, 0.25, 0.03389, 0.293, 0.4058, 0.09419, 0.4332, 0.1276, 0.4332, 0.1276, 0.4058, 0.09419, 0.04643, 0.3343, 0.03389, 0.293, 0.03389, 0.293, 0.04643, 0.3343, 0.207, 0.03389, 0.25, 0.02965, 0.25, 0.02965, 0.207, 0.03389, 0.4703, 0.25, 0.4661, 0.293, 0.4661, 0.293, 0.4703, 0.25, 0.04643, 0.1657, 0.06679, 0.1276, 0.06679, 0.1276, 0.04643, 0.1657, 0.4661, 0.207, 0.4703, 0.25, 0.4703, 0.25, 0.4661, 0.207, 0.03389, 0.207, 0.04643, 0.1657, 0.04643, 0.1657, 0.03389, 0.207, 0.4536, 0.1657, 0.4661, 0.207, 0.4661, 0.207, 0.4536, 0.1657, 0.02965, 0.25, 0.03389, 0.207, 0.03389, 0.207, 0.02965, 0.25, 0.4332, 0.1276, 0.4536, 0.1657, 0.4536, 0.1657, 0.4332, 0.1276, 0.03389, 0.293, 0.02965, 0.25, 0.02965, 0.25, 0.03389, 0.293, 0.4058, 0.09419, 0.4332, 0.1276, 0.4332, 0.1276, 0.4058, 0.09419, 0.04643, 0.3343, 0.03389, 0.293, 0.03389, 0.293, 0.04643, 0.3343, 0.3724, 0.06679, 0.4058, 0.09419, 0.4058, 0.09419, 0.3724, 0.06679, 0.06679, 0.3724, 0.04643, 0.3343, 0.04643, 0.3343, 0.06679, 0.3724, 0.3343, 0.04643, 0.3724, 0.06679, 0.3724, 0.06679, 0.3343, 0.04643, 0.293, 0.4661, 0.25, 0.4703, 0.25, 0.4703, 0.293, 0.4661, 0.09419, 0.4058, 0.06679, 0.3724, 0.06679, 0.3724, 0.09419, 0.4058, 0.293, 0.03389, 0.3343, 0.04643, 0.3343, 0.04643, 0.293, 0.03389, 0.3343, 0.4536, 0.293, 0.4661, 0.293, 0.4661, 0.3343, 0.4536, 0.1276, 0.4332, 0.09419, 0.4058, 0.09419, 0.4058, 0.1276, 0.4332, 0.25, 0.02965, 0.293, 0.03389, 0.293, 0.03389, 0.25, 0.02965, 0.3724, 0.4332, 0.3343, 0.4536, 0.3343, 0.4536, 0.3724, 0.4332, 0.1657, 0.4536, 0.1276, 0.4332, 0.1276, 0.4332, 0.1657, 0.4536, 0.207, 0.03389, 0.25, 0.02965, 0.25, 0.02965, 0.207, 0.03389, 0.4058, 0.4058, 0.3724, 0.4332, 0.3724, 0.4332, 0.4058, 0.4058, 0.207, 0.4661, 0.1657, 0.4536, 0.1657, 0.4536, 0.207, 0.4661, 0.1657, 0.04643, 0.207, 0.03389, 0.207, 0.03389, 0.1657, 0.04643, 0.4332, 0.3724, 0.4058, 0.4058, 0.4058, 0.4058, 0.4332, 0.3724, 0.25, 0.4703, 0.207, 0.4661, 0.207, 0.4661, 0.25, 0.4703, 0.1276, 0.06679, 0.1657, 0.04643, 0.1657, 0.04643, 0.1276, 0.06679, 0.4536, 0.3343, 0.4332, 0.3724, 0.4332, 0.3724, 0.4536, 0.3343, 0.09419, 0.09419, 0.1276, 0.06679, 0.1276, 0.06679, 0.09419, 0.09419, 0.4661, 0.293, 0.4536, 0.3343, 0.4536, 0.3343, 0.4661, 0.293, 0.09419, 0.09419, 0.1276, 0.06679, 0.1276, 0.06679, 0.09419, 0.09419, 0.4058, 0.4058, 0.3724, 0.4332, 0.3724, 0.4332, 0.4058, 0.4058, 0.207, 0.4661, 0.1657, 0.4536, 0.1657, 0.4536, 0.207, 0.4661, 0.1657, 0.04643, 0.207, 0.03389, 0.207, 0.03389, 0.1657, 0.04643, 0.4332, 0.3724, 0.4058, 0.4058, 0.4058, 0.4058, 0.4332, 0.3724, 0.25, 0.4703, 0.207, 0.4661, 0.207, 0.4661, 0.25, 0.4703, 0.1276, 0.06679, 0.1657, 0.04643, 0.1657, 0.04643, 0.1276, 0.06679, 0.4536, 0.3343, 0.4332, 0.3724, 0.4332, 0.3724, 0.4536, 0.3343, 0.09419, 0.09419, 0.1276, 0.06679, 0.1276, 0.06679, 0.09419, 0.09419, 0.4661, 0.293, 0.4536, 0.3343, 0.4536, 0.3343, 0.4661, 0.293, 0.06679, 0.1276, 0.09419, 0.09419, 0.09419, 0.09419, 0.06679, 0.1276, 0.4703, 0.25, 0.4661, 0.293, 0.4661, 0.293, 0.4703, 0.25, 0.04643, 0.1657, 0.06679, 0.1276, 0.06679, 0.1276, 0.04643, 0.1657, 0.4661, 0.207, 0.4703, 0.25, 0.4703, 0.25, 0.4661, 0.207, 0.03389, 0.207, 0.04643, 0.1657, 0.04643, 0.1657, 0.03389, 0.207, 0.4536, 0.1657, 0.4661, 0.207, 0.4661, 0.207, 0.4536, 0.1657, 0.02965, 0.25, 0.03389, 0.207, 0.03389, 0.207, 0.02965, 0.25, 0.4332, 0.1276, 0.4536, 0.1657, 0.4536, 0.1657, 0.4332, 0.1276, 0.03389, 0.293, 0.02965, 0.25, 0.02965, 0.25, 0.03389, 0.293, 0.4058, 0.09419, 0.4332, 0.1276, 0.4332, 0.1276, 0.4058, 0.09419, 0.04643, 0.3343, 0.03389, 0.293, 0.03389, 0.293, 0.04643, 0.3343, 0.3724, 0.06679, 0.4058, 0.09419, 0.4058, 0.09419, 0.3724, 0.06679, 0.06679, 0.3724, 0.04643, 0.3343, 0.04643, 0.3343, 0.06679, 0.3724, 0.3343, 0.04643, 0.3724, 0.06679, 0.3724, 0.06679, 0.3343, 0.04643, 0.293, 0.4661, 0.25, 0.4703, 0.25, 0.4703, 0.293, 0.4661, 0.09419, 0.4058, 0.06679, 0.3724, 0.06679, 0.3724, 0.09419, 0.4058, 0.293, 0.03389, 0.3343, 0.04643, 0.3343, 0.04643, 0.293, 0.03389, 0.3343, 0.4536, 0.293, 0.4661, 0.293, 0.4661, 0.3343, 0.4536, 0.1276, 0.4332, 0.09419, 0.4058, 0.09419, 0.4058, 0.1276, 0.4332, 0.25, 0.02965, 0.293, 0.03389, 0.293, 0.03389, 0.25, 0.02965, 0.3724, 0.4332, 0.3343, 0.4536, 0.3343, 0.4536, 0.3724, 0.4332, 0.1657, 0.4536, 0.1276, 0.4332, 0.1276, 0.4332, 0.1657, 0.4536, 0.03389, 0.207, 0.04643, 0.1657, 0.04643, 0.1657, 0.03389, 0.207, 0.4661, 0.293, 0.4536, 0.3343, 0.4536, 0.3343, 0.4661, 0.293, 0.06679, 0.1276, 0.09419, 0.09419, 0.09419, 0.09419, 0.06679, 0.1276, 0.4703, 0.25, 0.4661, 0.293, 0.4661, 0.293, 0.4703, 0.25, 0.04643, 0.1657, 0.06679, 0.1276, 0.06679, 0.1276, 0.04643, 0.1657, 0.4661, 0.207, 0.4703, 0.25, 0.4703, 0.25, 0.4661, 0.207, 0.03389, 0.207, 0.04643, 0.1657, 0.04643, 0.1657, 0.03389, 0.207, 0.4536, 0.1657, 0.4661, 0.207, 0.4661, 0.207, 0.4536, 0.1657, 0.02965, 0.25, 0.03389, 0.207, 0.03389, 0.207, 0.02965, 0.25, 0.4332, 0.1276, 0.4536, 0.1657, 0.4536, 0.1657, 0.4332, 0.1276, 0.03389, 0.293, 0.02965, 0.25, 0.02965, 0.25, 0.03389, 0.293, 0.4058, 0.09419, 0.4332, 0.1276, 0.4332, 0.1276, 0.4058, 0.09419, 0.04643, 0.3343, 0.03389, 0.293, 0.03389, 0.293, 0.04643, 0.3343, 0.3724, 0.06679, 0.4058, 0.09419, 0.4058, 0.09419, 0.3724, 0.06679, 0.06679, 0.3724, 0.04643, 0.3343, 0.04643, 0.3343, 0.06679, 0.3724, 0.3343, 0.04643, 0.3724, 0.06679, 0.3724, 0.06679, 0.3343, 0.04643, 0.293, 0.4661, 0.25, 0.4703, 0.25, 0.4703, 0.293, 0.4661, 0.09419, 0.4058, 0.06679, 0.3724, 0.06679, 0.3724, 0.09419, 0.4058, 0.293, 0.03389, 0.3343, 0.04643, 0.3343, 0.04643, 0.293, 0.03389, 0.3343, 0.4536, 0.293, 0.4661, 0.293, 0.4661, 0.3343, 0.4536, 0.1276, 0.4332, 0.09419, 0.4058, 0.09419, 0.4058, 0.1276, 0.4332, 0.25, 0.02965, 0.293, 0.03389, 0.293, 0.03389, 0.25, 0.02965, 0.3724, 0.4332, 0.3343, 0.4536, 0.3343, 0.4536, 0.3724, 0.4332, 0.1657, 0.4536, 0.1276, 0.4332, 0.1276, 0.4332, 0.1657, 0.4536, 0.207, 0.03389, 0.25, 0.02965, 0.25, 0.02965, 0.207, 0.03389, 0.4058, 0.4058, 0.3724, 0.4332, 0.3724, 0.4332, 0.4058, 0.4058, 0.207, 0.4661, 0.1657, 0.4536, 0.1657, 0.4536, 0.207, 0.4661, 0.1657, 0.04643, 0.207, 0.03389, 0.207, 0.03389, 0.1657, 0.04643, 0.4332, 0.3724, 0.4058, 0.4058, 0.4058, 0.4058, 0.4332, 0.3724, 0.25, 0.4703, 0.207, 0.4661, 0.207, 0.4661, 0.25, 0.4703, 0.1276, 0.06679, 0.1657, 0.04643, 0.1657, 0.04643, 0.1276, 0.06679, 0.4536, 0.3343, 0.4332, 0.3724, 0.4332, 0.3724, 0.4536, 0.3343, 0.04643, 0.3343, 0.03389, 0.293, 0.03389, 0.293, 0.04643, 0.3343, 0.4536, 0.1657, 0.4661, 0.207, 0.4661, 0.207, 0.4536, 0.1657, 0.02965, 0.25, 0.03389, 0.207, 0.03389, 0.207, 0.02965, 0.25, 0.4332, 0.1276, 0.4536, 0.1657, 0.4536, 0.1657, 0.4332, 0.1276, 0.03389, 0.293, 0.02965, 0.25, 0.02965, 0.25, 0.03389, 0.293, 0.4058, 0.09419, 0.4332, 0.1276, 0.4332, 0.1276, 0.4058, 0.09419, 0.04643, 0.3343, 0.03389, 0.293, 0.03389, 0.293, 0.04643, 0.3343, 0.3724, 0.06679, 0.4058, 0.09419, 0.4058, 0.09419, 0.3724, 0.06679, 0.06679, 0.3724, 0.04643, 0.3343, 0.04643, 0.3343, 0.06679, 0.3724, 0.3343, 0.04643, 0.3724, 0.06679, 0.3724, 0.06679, 0.3343, 0.04643, 0.293, 0.4661, 0.25, 0.4703, 0.25, 0.4703, 0.293, 0.4661, 0.09419, 0.4058, 0.06679, 0.3724, 0.06679, 0.3724, 0.09419, 0.4058, 0.293, 0.03389, 0.3343, 0.04643, 0.3343, 0.04643, 0.293, 0.03389, 0.3343, 0.4536, 0.293, 0.4661, 0.293, 0.4661, 0.3343, 0.4536, 0.1276, 0.4332, 0.09419, 0.4058, 0.09419, 0.4058, 0.1276, 0.4332, 0.25, 0.02965, 0.293, 0.03389, 0.293, 0.03389, 0.25, 0.02965, 0.3724, 0.4332, 0.3343, 0.4536, 0.3343, 0.4536, 0.3724, 0.4332, 0.1657, 0.4536, 0.1276, 0.4332, 0.1276, 0.4332, 0.1657, 0.4536, 0.207, 0.03389, 0.25, 0.02965, 0.25, 0.02965, 0.207, 0.03389, 0.4058, 0.4058, 0.3724, 0.4332, 0.3724, 0.4332, 0.4058, 0.4058, 0.207, 0.4661, 0.1657, 0.4536, 0.1657, 0.4536, 0.207, 0.4661, 0.1657, 0.04643, 0.207, 0.03389, 0.207, 0.03389, 0.1657, 0.04643, 0.4332, 0.3724, 0.4058, 0.4058, 0.4058, 0.4058, 0.4332, 0.3724, 0.25, 0.4703, 0.207, 0.4661, 0.207, 0.4661, 0.25, 0.4703, 0.1276, 0.06679, 0.1657, 0.04643, 0.1657, 0.04643, 0.1276, 0.06679, 0.4536, 0.3343, 0.4332, 0.3724, 0.4332, 0.3724, 0.4536, 0.3343, 0.09419, 0.09419, 0.1276, 0.06679, 0.1276, 0.06679, 0.09419, 0.09419, 0.4661, 0.293, 0.4536, 0.3343, 0.4536, 0.3343, 0.4661, 0.293, 0.06679, 0.1276, 0.09419, 0.09419, 0.09419, 0.09419, 0.06679, 0.1276, 0.4703, 0.25, 0.4661, 0.293, 0.4661, 0.293, 0.4703, 0.25, 0.04643, 0.1657, 0.06679, 0.1276, 0.06679, 0.1276, 0.04643, 0.1657, 0.4661, 0.207, 0.4703, 0.25, 0.4703, 0.25, 0.4661, 0.207, 0.293, 0.4661, 0.25, 0.4703, 0.207, 0.4661, 0.1657, 0.4536, 0.1276, 0.4332, 0.09419, 0.4058, 0.06679, 0.3724, 0.04643, 0.3343, 0.03389, 0.293, 0.02965, 0.25, 0.03389, 0.207, 0.04643, 0.1657, 0.06679, 0.1276, 0.09419, 0.09419, 0.1276, 0.06679, 0.1657, 0.04643, 0.207, 0.03389, 0.25, 0.02965, 0.293, 0.03389, 0.3343, 0.04643, 0.3724, 0.06679, 0.4058, 0.09419, 0.4332, 0.1276, 0.4536, 0.1657, 0.4661, 0.207, 0.4703, 0.25, 0.4661, 0.293, 0.4536, 0.3343, 0.4332, 0.3724, 0.4058, 0.4058, 0.3724, 0.4332, 0.3343, 0.4536, 0.3724, 0.06679, 0.4058, 0.09419, 0.4058, 0.09419, 0.3724, 0.06679, 0.06679, 0.3724, 0.04643, 0.3343, 0.04643, 0.3343, 0.06679, 0.3724, 0.3343, 0.04643, 0.3724, 0.06679, 0.3724, 0.06679, 0.3343, 0.04643, 0.293, 0.4661, 0.25, 0.4703, 0.25, 0.4703, 0.293, 0.4661, 0.09419, 0.4058, 0.06679, 0.3724, 0.06679, 0.3724, 0.09419, 0.4058, 0.293, 0.03389, 0.3343, 0.04643, 0.3343, 0.04643, 0.293, 0.03389, 0.3343, 0.4536, 0.293, 0.4661, 0.293, 0.4661, 0.3343, 0.4536, 0.1276, 0.4332, 0.09419, 0.4058, 0.09419, 0.4058, 0.1276, 0.4332, 0.25, 0.02965, 0.293, 0.03389, 0.293, 0.03389, 0.25, 0.02965, 0.3724, 0.4332, 0.3343, 0.4536, 0.3343, 0.4536, 0.3724, 0.4332, 0.1657, 0.4536, 0.1276, 0.4332, 0.1276, 0.4332, 0.1657, 0.4536, 0.207, 0.03389, 0.25, 0.02965, 0.25, 0.02965, 0.207, 0.03389, 0.4058, 0.4058, 0.3724, 0.4332, 0.3724, 0.4332, 0.4058, 0.4058, 0.207, 0.4661, 0.1657, 0.4536, 0.1657, 0.4536, 0.207, 0.4661, 0.1657, 0.04643, 0.207, 0.03389, 0.207, 0.03389, 0.1657, 0.04643, 0.4332, 0.3724, 0.4058, 0.4058, 0.4058, 0.4058, 0.4332, 0.3724, 0.25, 0.4703, 0.207, 0.4661, 0.207, 0.4661, 0.25, 0.4703, 0.1276, 0.06679, 0.1657, 0.04643, 0.1657, 0.04643, 0.1276, 0.06679, 0.4536, 0.3343, 0.4332, 0.3724, 0.4332, 0.3724, 0.4536, 0.3343, 0.09419, 0.09419, 0.1276, 0.06679, 0.1276, 0.06679, 0.09419, 0.09419, 0.4661, 0.293, 0.4536, 0.3343, 0.4536, 0.3343, 0.4661, 0.293, 0.06679, 0.1276, 0.09419, 0.09419, 0.09419, 0.09419, 0.06679, 0.1276, 0.4703, 0.25, 0.4661, 0.293, 0.4661, 0.293, 0.4703, 0.25, 0.04643, 0.1657, 0.06679, 0.1276, 0.06679, 0.1276, 0.04643, 0.1657, 0.4661, 0.207, 0.4703, 0.25, 0.4703, 0.25, 0.4661, 0.207, 0.03389, 0.207, 0.04643, 0.1657, 0.04643, 0.1657, 0.03389, 0.207, 0.4536, 0.1657, 0.4661, 0.207, 0.4661, 0.207, 0.4536, 0.1657, 0.02965, 0.25, 0.03389, 0.207, 0.03389, 0.207, 0.02965, 0.25, 0.4332, 0.1276, 0.4536, 0.1657, 0.4536, 0.1657, 0.4332, 0.1276, 0.03389, 0.293, 0.02965, 0.25, 0.02965, 0.25, 0.03389, 0.293, 0.4058, 0.09419, 0.4332, 0.1276, 0.4332, 0.1276, 0.4058, 0.09419])
me_cylinder.materials.append(mat_material)
me_cylinder.update()
me_cylinder_001 = bpy.data.meshes.new('Cylinder.001')
me_cylinder_001.from_pydata([(0.0, 1.0, 1.0), (0.1951, 0.9808, 1.0), (0.3827, 0.9239, 1.0), (0.5556, 0.8315, 1.0), (0.7071, 0.7071, 1.0), (0.8315, 0.5556, 1.0), (0.9239, 0.3827, 1.0), (0.9808, 0.1951, 1.0), (1.0, 0.0, 1.0), (0.9808, -0.1951, 1.0), (0.9239, -0.3827, 1.0), (0.8315, -0.5556, 1.0), (0.7071, -0.7071, 1.0), (0.5556, -0.8315, 1.0), (0.3827, -0.9239, 1.0), (0.1951, -0.9808, 1.0), (0.0, -1.0, 1.0), (-0.1951, -0.9808, 1.0), (-0.3827, -0.9239, 1.0), (-0.5556, -0.8315, 1.0), (-0.7071, -0.7071, 1.0), (-0.8315, -0.5556, 1.0), (-0.9239, -0.3827, 1.0), (-0.9808, -0.1951, 1.0), (-1.0, 0.0, 1.0), (-0.9808, 0.1951, 1.0), (-0.9239, 0.3827, 1.0), (-0.8315, 0.5556, 1.0), (-0.7071, 0.7071, 1.0), (-0.5556, 0.8315, 1.0), (-0.3827, 0.9239, 1.0), (-0.1951, 0.9808, 1.0), (-1.115e-09, 1.0, -0.2249), (0.2132, 0.9808, -0.2249), (0.4182, 0.9239, -0.2249), (0.6071, 0.8315, -0.2249), (0.7727, 0.7071, -0.2249), (0.9086, 0.5556, -0.2249), (1.01, 0.3827, -0.2249), (1.072, 0.1951, -0.2249), (1.093, 0.0, -0.2249), (1.072, -0.1951, -0.2249), (1.01, -0.3827, -0.2249), (0.9086, -0.5556, -0.2249), (0.7727, -0.7071, -0.2249), (0.6071, -0.8315, -0.2249), (0.4182, -0.9239, -0.2249), (0.2132, -0.9808, -0.2249), (-1.115e-09, -1.0, -0.2249), (-0.2132, -0.9808, -0.2249), (-0.4182, -0.9239, -0.2249), (-0.6071, -0.8315, -0.2249), (-0.7727, -0.7071, -0.2249), (-0.9086, -0.5556, -0.2249), (-1.01, -0.3827, -0.2249), (-1.072, -0.1951, -0.2249), (-1.093, 0.0, -0.2249), (-1.072, 0.1951, -0.2249), (-1.01, 0.3827, -0.2249), (-0.9086, 0.5556, -0.2249), (-0.7727, 0.7071, -0.2249), (-0.6071, 0.8315, -0.2249), (-0.4182, 0.9239, -0.2249), (-0.2132, 0.9808, -0.2249), (-9.313e-09, -0.006852, -1.0), (0.0, 0.3824, -0.8395), (-0.001337, -0.00672, -1.0), (0.0746, 0.375, -0.8395), (-0.002622, -0.00633, -1.0), (0.1463, 0.3533, -0.8395), (-0.003806, -0.005697, -1.0), (0.2124, 0.3179, -0.8395), (-0.004845, -0.004845, -1.0), (0.2704, 0.2704, -0.8395), (-0.005697, -0.003806, -1.0), (0.3179, 0.2124, -0.8395), (-0.00633, -0.002622, -1.0), (0.3533, 0.1463, -0.8395), (-0.00672, -0.001337, -1.0), (0.375, 0.0746, -0.8395), (-0.006852, 9.313e-09, -1.0), (0.3824, 0.0, -0.8395), (-0.00672, 0.001337, -1.0), (0.375, -0.0746, -0.8395), (-0.00633, 0.002622, -1.0), (0.3533, -0.1463, -0.8395), (-0.005697, 0.003806, -1.0), (0.3179, -0.2124, -0.8395), (-0.004845, 0.004845, -1.0), (0.2704, -0.2704, -0.8395), (-0.003806, 0.005697, -1.0), (0.2124, -0.3179, -0.8395), (-0.002622, 0.00633, -1.0), (0.1463, -0.3533, -0.8395), (-0.001337, 0.00672, -1.0), (0.0746, -0.375, -0.8395), (9.313e-09, 0.006852, -1.0), (0.0, -0.3824, -0.8395), (0.001337, 0.00672, -1.0), (-0.0746, -0.375, -0.8395), (0.002622, 0.00633, -1.0), (-0.1463, -0.3533, -0.8395), (0.003806, 0.005697, -1.0), (-0.2124, -0.3179, -0.8395), (0.004845, 0.004845, -1.0), (-0.2704, -0.2704, -0.8395), (0.005697, 0.003806, -1.0), (-0.3179, -0.2124, -0.8395), (0.00633, 0.002622, -1.0), (-0.3533, -0.1463, -0.8395), (0.00672, 0.001337, -1.0), (-0.375, -0.0746, -0.8395), (0.006852, -9.313e-09, -1.0), (-0.3824, 0.0, -0.8395), (0.00672, -0.001337, -1.0), (-0.375, 0.0746, -0.8395), (0.00633, -0.002622, -1.0), (-0.3533, 0.1463, -0.8395), (0.005697, -0.003806, -1.0), (-0.3179, 0.2124, -0.8395), (0.004845, -0.004845, -1.0), (-0.2704, 0.2704, -0.8395), (0.003806, -0.005697, -1.0), (-0.2124, 0.3179, -0.8395), (0.002622, -0.00633, -1.0), (-0.1463, 0.3533, -0.8395), (0.001337, -0.00672, -1.0), (-0.0746, 0.375, -0.8395), (-9.581e-09, -0.006852, -0.9977), (-0.001337, -0.00672, -0.9977), (-0.002622, -0.00633, -0.9977), (-0.003806, -0.005697, -0.9977), (-0.004845, -0.004845, -0.9977), (-0.005697, -0.003806, -0.9977), (-0.00633, -0.002622, -0.9977), (-0.00672, -0.001337, -0.9977), (-0.006852, 9.313e-09, -0.9977), (-0.00672, 0.001337, -0.9977), (-0.00633, 0.002622, -0.9977), (-0.005697, 0.003806, -0.9977), (-0.004845, 0.004845, -0.9977), (-0.003806, 0.005697, -0.9977), (-0.002622, 0.00633, -0.9977), (-0.001337, 0.00672, -0.9977), (9.045e-09, 0.006852, -0.9977), (0.001337, 0.00672, -0.9977), (0.002622, 0.00633, -0.9977), (0.003806, 0.005697, -0.9977), (0.004845, 0.004845, -0.9977), (0.005697, 0.003806, -0.9977), (0.00633, 0.002622, -0.9977), (0.00672, 0.001337, -0.9977), (0.006852, -9.313e-09, -0.9977), (0.00672, -0.001337, -0.9977), (0.00633, -0.002622, -0.9977), (0.005697, -0.003806, -0.9977), (0.004845, -0.004845, -0.9977), (0.003806, -0.005697, -0.9977), (0.002622, -0.00633, -0.9977), (0.001337, -0.00672, -0.9977), (-2.748e-11, 1.0, 0.9698), (0.1955, 0.9808, 0.9698), (-0.1955, 0.9808, 0.9698), (0.3836, 0.9239, 0.9698), (0.5568, 0.8315, 0.9698), (0.7087, 0.7071, 0.9698), (0.8334, 0.5556, 0.9698), (0.926, 0.3827, 0.9698), (0.983, 0.1951, 0.9698), (1.002, 0.0, 0.9698), (0.983, -0.1951, 0.9698), (0.926, -0.3827, 0.9698), (0.8334, -0.5556, 0.9698), (0.7087, -0.7071, 0.9698), (0.5568, -0.8315, 0.9698), (0.3836, -0.9239, 0.9698), (0.1955, -0.9808, 0.9698), (-2.748e-11, -1.0, 0.9698), (-0.1955, -0.9808, 0.9698), (-0.3836, -0.9239, 0.9698), (-0.5568, -0.8315, 0.9698), (-0.7087, -0.7071, 0.9698), (-0.8334, -0.5556, 0.9698), (-0.926, -0.3827, 0.9698), (-0.983, -0.1951, 0.9698), (-1.002, 0.0, 0.9698), (-0.983, 0.1951, 0.9698), (-0.926, 0.3827, 0.9698), (-0.8334, 0.5556, 0.9698), (-0.7087, 0.7071, 0.9698), (-0.5568, 0.8315, 0.9698), (-0.3836, 0.9239, 0.9698)], [], [(162, 31, 0, 160), (163, 2, 3, 164), (164, 3, 4, 165), (165, 4, 5, 166), (166, 5, 6, 167), (167, 6, 7, 168), (168, 7, 8, 169), (169, 8, 9, 170), (170, 9, 10, 171), (171, 10, 11, 172), (172, 11, 12, 173), (173, 12, 13, 174), (174, 13, 14, 175), (175, 14, 15, 176), (176, 15, 16, 177), (177, 16, 17, 178), (178, 17, 18, 179), (179, 18, 19, 180), (180, 19, 20, 181), (181, 20, 21, 182), (182, 21, 22, 183), (183, 22, 23, 184), (184, 23, 24, 185), (185, 24, 25, 186), (186, 25, 26, 187), (187, 26, 27, 188), (188, 27, 28, 189), (189, 28, 29, 190), (190, 29, 30, 191), (191, 30, 31, 162), (1, 0, 31, 30, 29, 28, 27, 26, 25, 24, 23, 22, 21, 20, 19, 18, 17, 16, 15, 14, 13, 12, 11, 10, 9, 8, 7, 6, 5, 4, 3, 2), (161, 1, 2, 163), (160, 0, 1, 161), (82, 84, 138, 137), (34, 35, 71, 69), (35, 36, 73, 71), (36, 37, 75, 73), (37, 38, 77, 75), (38, 39, 79, 77), (39, 40, 81, 79), (40, 41, 83, 81), (41, 42, 85, 83), (42, 43, 87, 85), (43, 44, 89, 87), (44, 45, 91, 89), (45, 46, 93, 91), (46, 47, 95, 93), (47, 48, 97, 95), (48, 49, 99, 97), (49, 50, 101, 99), (50, 51, 103, 101), (51, 52, 105, 103), (52, 53, 107, 105), (53, 54, 109, 107), (54, 55, 111, 109), (55, 56, 113, 111), (56, 57, 115, 113), (57, 58, 117, 115), (58, 59, 119, 117), (59, 60, 121, 119), (60, 61, 123, 121), (61, 62, 125, 123), (62, 63, 127, 125), (32, 33, 67, 65), (33, 34, 69, 67), (66, 64, 65, 67), (68, 66, 67, 69), (70, 68, 69, 71), (72, 70, 71, 73), (74, 72, 73, 75), (76, 74, 75, 77), (78, 76, 77, 79), (80, 78, 79, 81), (82, 80, 81, 83), (84, 82, 83, 85), (86, 84, 85, 87), (88, 86, 87, 89), (90, 88, 89, 91), (92, 90, 91, 93), (94, 92, 93, 95), (96, 94, 95, 97), (98, 96, 97, 99), (100, 98, 99, 101), (102, 100, 101, 103), (104, 102, 103, 105), (106, 104, 105, 107), (108, 106, 107, 109), (110, 108, 109, 111), (112, 110, 111, 113), (114, 112, 113, 115), (116, 114, 115, 117), (118, 116, 117, 119), (120, 118, 119, 121), (122, 120, 121, 123), (124, 122, 123, 125), (126, 124, 125, 127), (64, 126, 127, 65), (63, 32, 65, 127), (128, 129, 130, 131, 132, 133, 134, 135, 136, 137, 138, 139, 140, 141, 142, 143, 144, 145, 146, 147, 148, 149, 150, 151, 152, 153, 154, 155, 156, 157, 158, 159), (100, 102, 147, 146), (118, 120, 156, 155), (74, 76, 134, 133), (92, 94, 143, 142), (110, 112, 152, 151), (66, 68, 130, 129), (84, 86, 139, 138), (102, 104, 148, 147), (120, 122, 157, 156), (76, 78, 135, 134), (94, 96, 144, 143), (112, 114, 153, 152), (68, 70, 131, 130), (86, 88, 140, 139), (104, 106, 149, 148), (122, 124, 158, 157), (78, 80, 136, 135), (96, 98, 145, 144), (114, 116, 154, 153), (70, 72, 132, 131), (88, 90, 141, 140), (106, 108, 150, 149), (124, 126, 159, 158), (80, 82, 137, 136), (98, 100, 146, 145), (116, 118, 155, 154), (126, 64, 128, 159), (72, 74, 133, 132), (90, 92, 142, 141), (108, 110, 151, 150), (64, 66, 129, 128), (32, 160, 161, 33), (33, 161, 163, 34), (62, 191, 162, 63), (61, 190, 191, 62), (60, 189, 190, 61), (59, 188, 189, 60), (58, 187, 188, 59), (57, 186, 187, 58), (56, 185, 186, 57), (55, 184, 185, 56), (54, 183, 184, 55), (53, 182, 183, 54), (52, 181, 182, 53), (51, 180, 181, 52), (50, 179, 180, 51), (49, 178, 179, 50), (48, 177, 178, 49), (47, 176, 177, 48), (46, 175, 176, 47), (45, 174, 175, 46), (44, 173, 174, 45), (43, 172, 173, 44), (42, 171, 172, 43), (41, 170, 171, 42), (40, 169, 170, 41), (39, 168, 169, 40), (38, 167, 168, 39), (37, 166, 167, 38), (36, 165, 166, 37), (35, 164, 165, 36), (34, 163, 164, 35), (63, 162, 160, 32)])
me_cylinder_001.polygons.foreach_set('use_smooth', [True] * 162)
_uv = me_cylinder_001.uv_layers.new(name='UVMap')
_uv.uv.foreach_set('vector', [0.03125, 0.9925, 0.03125, 1.0, 0.0, 1.0, 0.0, 0.9925, 0.9375, 0.9925, 0.9375, 1.0, 0.9062, 1.0, 0.9062, 0.9925, 0.9062, 0.9925, 0.9062, 1.0, 0.875, 1.0, 0.875, 0.9925, 0.875, 0.9925, 0.875, 1.0, 0.8438, 1.0, 0.8438, 0.9925, 0.8438, 0.9925, 0.8438, 1.0, 0.8125, 1.0, 0.8125, 0.9925, 0.8125, 0.9925, 0.8125, 1.0, 0.7812, 1.0, 0.7812, 0.9925, 0.7812, 0.9925, 0.7812, 1.0, 0.75, 1.0, 0.75, 0.9925, 0.75, 0.9925, 0.75, 1.0, 0.7188, 1.0, 0.7188, 0.9925, 0.7188, 0.9925, 0.7188, 1.0, 0.6875, 1.0, 0.6875, 0.9925, 0.6875, 0.9925, 0.6875, 1.0, 0.6562, 1.0, 0.6562, 0.9925, 0.6562, 0.9925, 0.6562, 1.0, 0.625, 1.0, 0.625, 0.9925, 0.625, 0.9925, 0.625, 1.0, 0.5938, 1.0, 0.5938, 0.9925, 0.5938, 0.9925, 0.5938, 1.0, 0.5625, 1.0, 0.5625, 0.9925, 0.5625, 0.9925, 0.5625, 1.0, 0.5312, 1.0, 0.5312, 0.9925, 0.5312, 0.9925, 0.5312, 1.0, 0.5, 1.0, 0.5, 0.9925, 0.5, 0.9925, 0.5, 1.0, 0.4688, 1.0, 0.4688, 0.9925, 0.4688, 0.9925, 0.4688, 1.0, 0.4375, 1.0, 0.4375, 0.9925, 0.4375, 0.9925, 0.4375, 1.0, 0.4062, 1.0, 0.4063, 0.9925, 0.4063, 0.9925, 0.4062, 1.0, 0.375, 1.0, 0.375, 0.9925, 0.375, 0.9925, 0.375, 1.0, 0.3438, 1.0, 0.3438, 0.9925, 0.3438, 0.9925, 0.3438, 1.0, 0.3125, 1.0, 0.3125, 0.9925, 0.3125, 0.9925, 0.3125, 1.0, 0.2812, 1.0, 0.2812, 0.9925, 0.2812, 0.9925, 0.2812, 1.0, 0.25, 1.0, 0.25, 0.9925, 0.25, 0.9925, 0.25, 1.0, 0.2188, 1.0, 0.2188, 0.9925, 0.2188, 0.9925, 0.2188, 1.0, 0.1875, 1.0, 0.1875, 0.9925, 0.1875, 0.9925, 0.1875, 1.0, 0.1562, 1.0, 0.1562, 0.9925, 0.1562, 0.9925, 0.1562, 1.0, 0.125, 1.0, 0.125, 0.9925, 0.125, 0.9925, 0.125, 1.0, 0.09375, 1.0, 0.09375, 0.9925, 0.09375, 0.9925, 0.09375, 1.0, 0.0625, 1.0, 0.0625, 0.9925, 0.0625, 0.9925, 0.0625, 1.0, 0.03125, 1.0, 0.03125, 0.9925, 0.2968, 0.4854, 0.25, 0.49, 0.2032, 0.4854, 0.1582, 0.4717, 0.1167, 0.4496, 0.08029, 0.4197, 0.05045, 0.3833, 0.02827, 0.3418, 0.01461, 0.2968, 0.01, 0.25, 0.01461, 0.2032, 0.02827, 0.1582, 0.05045, 0.1167, 0.08029, 0.08029, 0.1167, 0.05045, 0.1582, 0.02827, 0.2032, 0.01461, 0.25, 0.01, 0.2968, 0.01461, 0.3418, 0.02827, 0.3833, 0.05045, 0.4197, 0.08029, 0.4496, 0.1167, 0.4717, 0.1582, 0.4854, 0.2032, 0.49, 0.25, 0.4854, 0.2968, 0.4717, 0.3418, 0.4496, 0.3833, 0.4197, 0.4197, 0.3833, 0.4496, 0.3418, 0.4717, 0.9688, 0.9925, 0.9688, 1.0, 0.9375, 1.0, 0.9375, 0.9925, 1.0, 0.9925, 1.0, 1.0, 0.9688, 1.0, 0.9688, 0.9925, 0.7484, 0.2503, 0.7485, 0.2506, 0.7485, 0.2506, 0.7484, 0.2503, 0.8418, 0.4717, 0.8833, 0.4496, 0.801, 0.3263, 0.7851, 0.3348, 0.8833, 0.4496, 0.9197, 0.4197, 0.8149, 0.3149, 0.801, 0.3263, 0.9197, 0.4197, 0.9496, 0.3833, 0.8263, 0.301, 0.8149, 0.3149, 0.9496, 0.3833, 0.9717, 0.3418, 0.8348, 0.2851, 0.8263, 0.301, 0.9717, 0.3418, 0.9854, 0.2968, 0.84, 0.2679, 0.8348, 0.2851, 0.9854, 0.2968, 0.99, 0.25, 0.8418, 0.25, 0.84, 0.2679, 0.99, 0.25, 0.9854, 0.2032, 0.84, 0.2321, 0.8418, 0.25, 0.9854, 0.2032, 0.9717, 0.1582, 0.8348, 0.2149, 0.84, 0.2321, 0.9717, 0.1582, 0.9496, 0.1167, 0.8263, 0.199, 0.8348, 0.2149, 0.9496, 0.1167, 0.9197, 0.08029, 0.8149, 0.1851, 0.8263, 0.199, 0.9197, 0.08029, 0.8833, 0.05045, 0.801, 0.1737, 0.8149, 0.1851, 0.8833, 0.05045, 0.8418, 0.02827, 0.7851, 0.1652, 0.801, 0.1737, 0.8418, 0.02827, 0.7968, 0.01461, 0.7679, 0.16, 0.7851, 0.1652, 0.7968, 0.01461, 0.75, 0.01, 0.75, 0.1582, 0.7679, 0.16, 0.75, 0.01, 0.7032, 0.01461, 0.7321, 0.16, 0.75, 0.1582, 0.7032, 0.01461, 0.6582, 0.02827, 0.7149, 0.1652, 0.7321, 0.16, 0.6582, 0.02827, 0.6167, 0.05045, 0.699, 0.1737, 0.7149, 0.1652, 0.6167, 0.05045, 0.5803, 0.08029, 0.6851, 0.1851, 0.699, 0.1737, 0.5803, 0.08029, 0.5504, 0.1167, 0.6737, 0.199, 0.6851, 0.1851, 0.5504, 0.1167, 0.5283, 0.1582, 0.6652, 0.2149, 0.6737, 0.199, 0.5283, 0.1582, 0.5146, 0.2032, 0.66, 0.2321, 0.6652, 0.2149, 0.5146, 0.2032, 0.51, 0.25, 0.6582, 0.25, 0.66, 0.2321, 0.51, 0.25, 0.5146, 0.2968, 0.66, 0.2679, 0.6582, 0.25, 0.5146, 0.2968, 0.5283, 0.3418, 0.6652, 0.2851, 0.66, 0.2679, 0.5283, 0.3418, 0.5504, 0.3833, 0.6737, 0.301, 0.6652, 0.2851, 0.5504, 0.3833, 0.5803, 0.4197, 0.6851, 0.3149, 0.6737, 0.301, 0.5803, 0.4197, 0.6167, 0.4496, 0.699, 0.3263, 0.6851, 0.3149, 0.6167, 0.4496, 0.6582, 0.4717, 0.7149, 0.3348, 0.699, 0.3263, 0.6582, 0.4717, 0.7032, 0.4854, 0.7321, 0.34, 0.7149, 0.3348, 0.75, 0.49, 0.7968, 0.4854, 0.7679, 0.34, 0.75, 0.3418, 0.7968, 0.4854, 0.8418, 0.4717, 0.7851, 0.3348, 0.7679, 0.34, 0.7497, 0.2484, 0.75, 0.2484, 0.75, 0.3418, 0.7679, 0.34, 0.7494, 0.2485, 0.7497, 0.2484, 0.7679, 0.34, 0.7851, 0.3348, 0.7491, 0.2486, 0.7494, 0.2485, 0.7851, 0.3348, 0.801, 0.3263, 0.7488, 0.2488, 0.7491, 0.2486, 0.801, 0.3263, 0.8149, 0.3149, 0.7486, 0.2491, 0.7488, 0.2488, 0.8149, 0.3149, 0.8263, 0.301, 0.7485, 0.2494, 0.7486, 0.2491, 0.8263, 0.301, 0.8348, 0.2851, 0.7484, 0.2497, 0.7485, 0.2494, 0.8348, 0.2851, 0.84, 0.2679, 0.7484, 0.25, 0.7484, 0.2497, 0.84, 0.2679, 0.8418, 0.25, 0.7484, 0.2503, 0.7484, 0.25, 0.8418, 0.25, 0.84, 0.2321, 0.7485, 0.2506, 0.7484, 0.2503, 0.84, 0.2321, 0.8348, 0.2149, 0.7486, 0.2509, 0.7485, 0.2506, 0.8348, 0.2149, 0.8263, 0.199, 0.7488, 0.2512, 0.7486, 0.2509, 0.8263, 0.199, 0.8149, 0.1851, 0.7491, 0.2514, 0.7488, 0.2512, 0.8149, 0.1851, 0.801, 0.1737, 0.7494, 0.2515, 0.7491, 0.2514, 0.801, 0.1737, 0.7851, 0.1652, 0.7497, 0.2516, 0.7494, 0.2515, 0.7851, 0.1652, 0.7679, 0.16, 0.75, 0.2516, 0.7497, 0.2516, 0.7679, 0.16, 0.75, 0.1582, 0.7503, 0.2516, 0.75, 0.2516, 0.75, 0.1582, 0.7321, 0.16, 0.7506, 0.2515, 0.7503, 0.2516, 0.7321, 0.16, 0.7149, 0.1652, 0.7509, 0.2514, 0.7506, 0.2515, 0.7149, 0.1652, 0.699, 0.1737, 0.7512, 0.2512, 0.7509, 0.2514, 0.699, 0.1737, 0.6851, 0.1851, 0.7514, 0.2509, 0.7512, 0.2512, 0.6851, 0.1851, 0.6737, 0.199, 0.7515, 0.2506, 0.7514, 0.2509, 0.6737, 0.199, 0.6652, 0.2149, 0.7516, 0.2503, 0.7515, 0.2506, 0.6652, 0.2149, 0.66, 0.2321, 0.7516, 0.25, 0.7516, 0.2503, 0.66, 0.2321, 0.6582, 0.25, 0.7516, 0.2497, 0.7516, 0.25, 0.6582, 0.25, 0.66, 0.2679, 0.7515, 0.2494, 0.7516, 0.2497, 0.66, 0.2679, 0.6652, 0.2851, 0.7514, 0.2491, 0.7515, 0.2494, 0.6652, 0.2851, 0.6737, 0.301, 0.7512, 0.2488, 0.7514, 0.2491, 0.6737, 0.301, 0.6851, 0.3149, 0.7509, 0.2486, 0.7512, 0.2488, 0.6851, 0.3149, 0.699, 0.3263, 0.7506, 0.2485, 0.7509, 0.2486, 0.699, 0.3263, 0.7149, 0.3348, 0.7503, 0.2484, 0.7506, 0.2485, 0.7149, 0.3348, 0.7321, 0.34, 0.75, 0.2484, 0.7503, 0.2484, 0.7321, 0.34, 0.75, 0.3418, 0.7032, 0.4854, 0.75, 0.49, 0.75, 0.3418, 0.7321, 0.34, 0.75, 0.2484, 0.7497, 0.2484, 0.7494, 0.2485, 0.7491, 0.2486, 0.7488, 0.2488, 0.7486, 0.2491, 0.7485, 0.2494, 0.7484, 0.2497, 0.7484, 0.25, 0.7484, 0.2503, 0.7485, 0.2506, 0.7486, 0.2509, 0.7488, 0.2512, 0.7491, 0.2514, 0.7494, 0.2515, 0.7497, 0.2516, 0.75, 0.2516, 0.7503, 0.2516, 0.7506, 0.2515, 0.7509, 0.2514, 0.7512, 0.2512, 0.7514, 0.2509, 0.7515, 0.2506, 0.7516, 0.2503, 0.7516, 0.25, 0.7516, 0.2497, 0.7515, 0.2494, 0.7514, 0.2491, 0.7512, 0.2488, 0.7509, 0.2486, 0.7506, 0.2485, 0.7503, 0.2484, 0.7506, 0.2515, 0.7509, 0.2514, 0.7509, 0.2514, 0.7506, 0.2515, 0.7514, 0.2491, 0.7512, 0.2488, 0.7512, 0.2488, 0.7514, 0.2491, 0.7486, 0.2491, 0.7485, 0.2494, 0.7485, 0.2494, 0.7486, 0.2491, 0.7494, 0.2515, 0.7497, 0.2516, 0.7497, 0.2516, 0.7494, 0.2515, 0.7516, 0.2503, 0.7516, 0.25, 0.7516, 0.25, 0.7516, 0.2503, 0.7497, 0.2484, 0.7494, 0.2485, 0.7494, 0.2485, 0.7497, 0.2484, 0.7485, 0.2506, 0.7486, 0.2509, 0.7486, 0.2509, 0.7485, 0.2506, 0.7509, 0.2514, 0.7512, 0.2512, 0.7512, 0.2512, 0.7509, 0.2514, 0.7512, 0.2488, 0.7509, 0.2486, 0.7509, 0.2486, 0.7512, 0.2488, 0.7485, 0.2494, 0.7484, 0.2497, 0.7484, 0.2497, 0.7485, 0.2494, 0.7497, 0.2516, 0.75, 0.2516, 0.75, 0.2516, 0.7497, 0.2516, 0.7516, 0.25, 0.7516, 0.2497, 0.7516, 0.2497, 0.7516, 0.25, 0.7494, 0.2485, 0.7491, 0.2486, 0.7491, 0.2486, 0.7494, 0.2485, 0.7486, 0.2509, 0.7488, 0.2512, 0.7488, 0.2512, 0.7486, 0.2509, 0.7512, 0.2512, 0.7514, 0.2509, 0.7514, 0.2509, 0.7512, 0.2512, 0.7509, 0.2486, 0.7506, 0.2485, 0.7506, 0.2485, 0.7509, 0.2486, 0.7484, 0.2497, 0.7484, 0.25, 0.7484, 0.25, 0.7484, 0.2497, 0.75, 0.2516, 0.7503, 0.2516, 0.7503, 0.2516, 0.75, 0.2516, 0.7516, 0.2497, 0.7515, 0.2494, 0.7515, 0.2494, 0.7516, 0.2497, 0.7491, 0.2486, 0.7488, 0.2488, 0.7488, 0.2488, 0.7491, 0.2486, 0.7488, 0.2512, 0.7491, 0.2514, 0.7491, 0.2514, 0.7488, 0.2512, 0.7514, 0.2509, 0.7515, 0.2506, 0.7515, 0.2506, 0.7514, 0.2509, 0.7506, 0.2485, 0.7503, 0.2484, 0.7503, 0.2484, 0.7506, 0.2485, 0.7484, 0.25, 0.7484, 0.2503, 0.7484, 0.2503, 0.7484, 0.25, 0.7503, 0.2516, 0.7506, 0.2515, 0.7506, 0.2515, 0.7503, 0.2516, 0.7515, 0.2494, 0.7514, 0.2491, 0.7514, 0.2491, 0.7515, 0.2494, 0.7503, 0.2484, 0.75, 0.2484, 0.75, 0.2484, 0.7503, 0.2484, 0.7488, 0.2488, 0.7486, 0.2491, 0.7486, 0.2491, 0.7488, 0.2488, 0.7491, 0.2514, 0.7494, 0.2515, 0.7494, 0.2515, 0.7491, 0.2514, 0.7515, 0.2506, 0.7516, 0.2503, 0.7516, 0.2503, 0.7515, 0.2506, 0.75, 0.2484, 0.7497, 0.2484, 0.7497, 0.2484, 0.75, 0.2484, 1.0, 0.6938, 1.0, 0.9925, 0.9688, 0.9925, 0.9688, 0.6938, 0.9688, 0.6938, 0.9688, 0.9925, 0.9375, 0.9925, 0.9375, 0.6938, 0.0625, 0.6938, 0.0625, 0.9925, 0.03125, 0.9925, 0.03125, 0.6938, 0.09375, 0.6938, 0.09375, 0.9925, 0.0625, 0.9925, 0.0625, 0.6938, 0.125, 0.6938, 0.125, 0.9925, 0.09375, 0.9925, 0.09375, 0.6938, 0.1562, 0.6938, 0.1562, 0.9925, 0.125, 0.9925, 0.125, 0.6938, 0.1875, 0.6938, 0.1875, 0.9925, 0.1562, 0.9925, 0.1562, 0.6938, 0.2187, 0.6938, 0.2188, 0.9925, 0.1875, 0.9925, 0.1875, 0.6938, 0.25, 0.6938, 0.25, 0.9925, 0.2188, 0.9925, 0.2188, 0.6938, 0.2812, 0.6938, 0.2812, 0.9925, 0.25, 0.9925, 0.25, 0.6938, 0.3125, 0.6938, 0.3125, 0.9925, 0.2812, 0.9925, 0.2812, 0.6938, 0.3438, 0.6938, 0.3438, 0.9925, 0.3125, 0.9925, 0.3125, 0.6938, 0.375, 0.6938, 0.375, 0.9925, 0.3438, 0.9925, 0.3438, 0.6938, 0.4062, 0.6938, 0.4063, 0.9925, 0.375, 0.9925, 0.375, 0.6938, 0.4375, 0.6938, 0.4375, 0.9925, 0.4063, 0.9925, 0.4062, 0.6938, 0.4688, 0.6938, 0.4688, 0.9925, 0.4375, 0.9925, 0.4375, 0.6938, 0.5, 0.6938, 0.5, 0.9925, 0.4688, 0.9925, 0.4688, 0.6938, 0.5312, 0.6938, 0.5312, 0.9925, 0.5, 0.9925, 0.5, 0.6938, 0.5625, 0.6938, 0.5625, 0.9925, 0.5312, 0.9925, 0.5312, 0.6938, 0.5938, 0.6938, 0.5938, 0.9925, 0.5625, 0.9925, 0.5625, 0.6938, 0.625, 0.6938, 0.625, 0.9925, 0.5938, 0.9925, 0.5938, 0.6938, 0.6562, 0.6938, 0.6562, 0.9925, 0.625, 0.9925, 0.625, 0.6938, 0.6875, 0.6938, 0.6875, 0.9925, 0.6562, 0.9925, 0.6562, 0.6938, 0.7188, 0.6938, 0.7188, 0.9925, 0.6875, 0.9925, 0.6875, 0.6938, 0.75, 0.6938, 0.75, 0.9925, 0.7188, 0.9925, 0.7188, 0.6938, 0.7812, 0.6938, 0.7812, 0.9925, 0.75, 0.9925, 0.75, 0.6938, 0.8125, 0.6938, 0.8125, 0.9925, 0.7812, 0.9925, 0.7812, 0.6938, 0.8438, 0.6938, 0.8438, 0.9925, 0.8125, 0.9925, 0.8125, 0.6938, 0.875, 0.6938, 0.875, 0.9925, 0.8438, 0.9925, 0.8438, 0.6938, 0.9062, 0.6938, 0.9062, 0.9925, 0.875, 0.9925, 0.875, 0.6938, 0.9375, 0.6938, 0.9375, 0.9925, 0.9062, 0.9925, 0.9062, 0.6938, 0.03125, 0.6938, 0.03125, 0.9925, 0.0, 0.9925, 0.0, 0.6938])
me_cylinder_001.materials.append(mat_material)
me_cylinder_001.update()

# ---- objects
ob_cylinder = bpy.data.objects.new('Cylinder', me_cylinder)
ob_cylinder_001 = bpy.data.objects.new('Cylinder.001', me_cylinder_001)

# ---- transforms, parenting, visibility, modifiers, constraints
ob_cylinder.location = (0.0, 0.0, 0.0)
ob_cylinder.rotation_euler = (0.0, 1.571, 0.0)
ob_cylinder.scale = (0.2252, 1.071, 0.4296)
ob_cylinder_001.location = (-1.236, 0.0, 0.0)
ob_cylinder_001.rotation_euler = (0.0, 1.571, 0.0)
ob_cylinder_001.scale = (0.1889, 0.9209, 0.8392)
_m = ob_cylinder_001.modifiers.new('Subdivision', 'SUBSURF')
_m.levels = 2

# ---- collection membership
col_collection.objects.link(ob_cylinder)
col_collection.objects.link(ob_cylinder_001)

# ---- scene / render settings (as saved in the file)
scene.frame_start = 1; scene.frame_end = 250; scene.frame_set(1)
scene.render.engine = 'BLENDER_EEVEE_NEXT'
scene.cycles.sampling_pattern = 'TABULATED_SOBOL'
bpy.context.view_layer.update()

# ---- added for rendering (the .blend has no active camera and no usable light): camera, sun
cam_auto = bpy.data.cameras.new('AutoCamera')
cam_auto.lens = 50.0
cam_auto.sensor_width = 36.0
cam_auto.clip_end = 1000.0
ob_auto_camera = bpy.data.objects.new('AutoCamera', cam_auto)
scene.collection.objects.link(ob_auto_camera)
ob_auto_camera.location = (2.25442, -3.69282, 2.46188)
ob_auto_camera.rotation_euler = (1.09748, -7.21219e-08, 0.694738)
scene.camera = ob_auto_camera
light_auto_sun = bpy.data.lights.new('AutoSun', 'SUN')
light_auto_sun.energy = 3.0
light_auto_sun.angle = 0.0523599
ob_auto_sun = bpy.data.objects.new('AutoSun', light_auto_sun)
scene.collection.objects.link(ob_auto_sun)
ob_auto_sun.rotation_euler = (0.872665, 0.174533, 0.523599)
bpy.context.view_layer.update()
